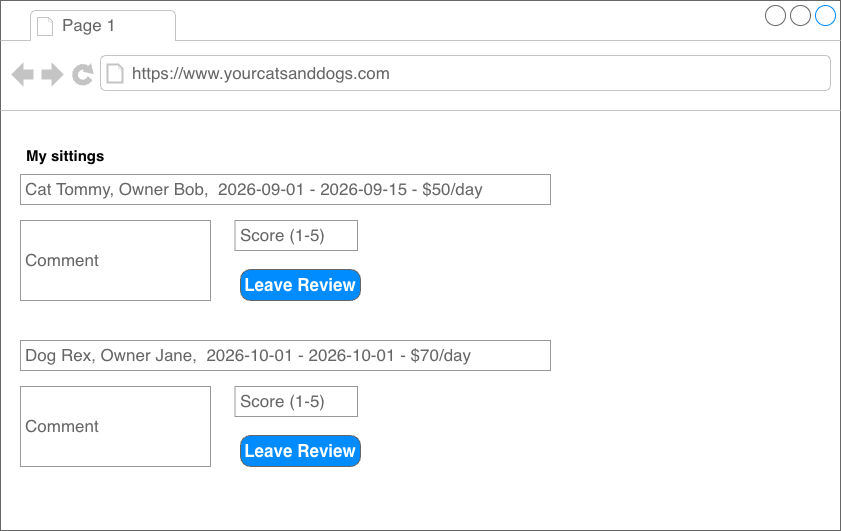

The diagram above was exported from draw.io. Its source (the exported page's mxGraphModel, read from the mxfile embedded in the PNG):
<mxGraphModel dx="-29" dy="1137" grid="1" gridSize="10" guides="1" tooltips="1" connect="1" arrows="1" fold="1" page="1" pageScale="1" pageWidth="827" pageHeight="1169" math="0" shadow="0">
  <root>
    <mxCell id="0" />
    <mxCell id="1" parent="0" />
    <mxCell id="if5XKuGvIu3KkBXySM-C-16" parent="1" style="strokeWidth=1;shadow=0;dashed=0;align=center;html=1;shape=mxgraph.mockup.containers.browserWindow;rSize=0;strokeColor=#666666;strokeColor2=#008cff;strokeColor3=#c4c4c4;mainText=,;recursiveResize=0;" value="" vertex="1">
      <mxGeometry height="530" width="840" x="1680" y="20" as="geometry" />
    </mxCell>
    <mxCell id="if5XKuGvIu3KkBXySM-C-17" parent="if5XKuGvIu3KkBXySM-C-16" style="strokeWidth=1;shadow=0;dashed=0;align=center;html=1;shape=mxgraph.mockup.containers.anchor;fontSize=17;fontColor=#666666;align=left;whiteSpace=wrap;" value="Page 1" vertex="1">
      <mxGeometry height="26" width="110" x="60" y="12" as="geometry" />
    </mxCell>
    <mxCell id="if5XKuGvIu3KkBXySM-C-18" parent="if5XKuGvIu3KkBXySM-C-16" style="strokeWidth=1;shadow=0;dashed=0;align=center;html=1;shape=mxgraph.mockup.containers.anchor;rSize=0;fontSize=17;fontColor=#666666;align=left;" value="https://www.yourcatsanddogs.com" vertex="1">
      <mxGeometry height="26" width="250" x="130" y="60" as="geometry" />
    </mxCell>
    <mxCell id="if5XKuGvIu3KkBXySM-C-30" parent="if5XKuGvIu3KkBXySM-C-16" style="text;strokeColor=none;fillColor=none;align=left;verticalAlign=middle;spacingLeft=4;spacingRight=4;overflow=hidden;points=[[0,0.5],[1,0.5]];portConstraint=eastwest;rotatable=0;whiteSpace=wrap;html=1;" value="&lt;font style=&quot;font-size: 15px;&quot;&gt;&lt;b&gt;My sittings&lt;/b&gt;&lt;/font&gt;" vertex="1">
      <mxGeometry height="30" width="220" x="20" y="140" as="geometry" />
    </mxCell>
    <mxCell id="if5XKuGvIu3KkBXySM-C-31" parent="if5XKuGvIu3KkBXySM-C-16" style="strokeWidth=1;shadow=0;dashed=0;align=center;html=1;shape=mxgraph.mockup.forms.pwField;strokeColor=#999999;mainText=;align=left;fontColor=#666666;fontSize=17;spacingLeft=3;" value="Cat Tommy, Owner Bob,&amp;nbsp; 2026-09-01 - 2026-09-15 - $50/day" vertex="1">
      <mxGeometry height="30" width="530" x="20" y="174" as="geometry" />
    </mxCell>
    <mxCell id="if5XKuGvIu3KkBXySM-C-49" parent="if5XKuGvIu3KkBXySM-C-16" style="strokeWidth=1;shadow=0;dashed=0;align=center;html=1;shape=mxgraph.mockup.forms.pwField;strokeColor=#999999;mainText=;align=left;fontColor=#666666;fontSize=17;spacingLeft=3;" value="Comment" vertex="1">
      <mxGeometry height="80" width="190" x="20" y="220" as="geometry" />
    </mxCell>
    <mxCell id="if5XKuGvIu3KkBXySM-C-50" parent="if5XKuGvIu3KkBXySM-C-16" style="strokeWidth=1;shadow=0;dashed=0;align=center;html=1;shape=mxgraph.mockup.buttons.button;strokeColor=#666666;fontColor=#ffffff;mainText=;buttonStyle=round;fontSize=17;fontStyle=1;fillColor=#008cff;whiteSpace=wrap;" value="Leave Review" vertex="1">
      <mxGeometry height="31" width="120" x="240" y="269" as="geometry" />
    </mxCell>
    <mxCell id="if5XKuGvIu3KkBXySM-C-51" parent="if5XKuGvIu3KkBXySM-C-16" style="strokeWidth=1;shadow=0;dashed=0;align=center;html=1;shape=mxgraph.mockup.forms.pwField;strokeColor=#999999;mainText=;align=left;fontColor=#666666;fontSize=17;spacingLeft=3;" value="Score (1-5)" vertex="1">
      <mxGeometry height="30" width="122.5" x="234.5" y="220" as="geometry" />
    </mxCell>
    <mxCell id="if5XKuGvIu3KkBXySM-C-53" parent="if5XKuGvIu3KkBXySM-C-16" style="strokeWidth=1;shadow=0;dashed=0;align=center;html=1;shape=mxgraph.mockup.forms.pwField;strokeColor=#999999;mainText=;align=left;fontColor=#666666;fontSize=17;spacingLeft=3;" value="Dog Rex, Owner Jane,&amp;nbsp; 2026-10-01 - 2026-10-01 - $70/day" vertex="1">
      <mxGeometry height="30" width="530" x="20" y="340" as="geometry" />
    </mxCell>
    <mxCell id="if5XKuGvIu3KkBXySM-C-54" parent="if5XKuGvIu3KkBXySM-C-16" style="strokeWidth=1;shadow=0;dashed=0;align=center;html=1;shape=mxgraph.mockup.forms.pwField;strokeColor=#999999;mainText=;align=left;fontColor=#666666;fontSize=17;spacingLeft=3;" value="Comment" vertex="1">
      <mxGeometry height="80" width="190" x="20" y="386" as="geometry" />
    </mxCell>
    <mxCell id="if5XKuGvIu3KkBXySM-C-55" parent="if5XKuGvIu3KkBXySM-C-16" style="strokeWidth=1;shadow=0;dashed=0;align=center;html=1;shape=mxgraph.mockup.buttons.button;strokeColor=#666666;fontColor=#ffffff;mainText=;buttonStyle=round;fontSize=17;fontStyle=1;fillColor=#008cff;whiteSpace=wrap;" value="Leave Review" vertex="1">
      <mxGeometry height="31" width="120" x="240" y="435" as="geometry" />
    </mxCell>
    <mxCell id="if5XKuGvIu3KkBXySM-C-56" parent="if5XKuGvIu3KkBXySM-C-16" style="strokeWidth=1;shadow=0;dashed=0;align=center;html=1;shape=mxgraph.mockup.forms.pwField;strokeColor=#999999;mainText=;align=left;fontColor=#666666;fontSize=17;spacingLeft=3;" value="Score (1-5)" vertex="1">
      <mxGeometry height="30" width="122.5" x="234.5" y="386" as="geometry" />
    </mxCell>
  </root>
</mxGraphModel>